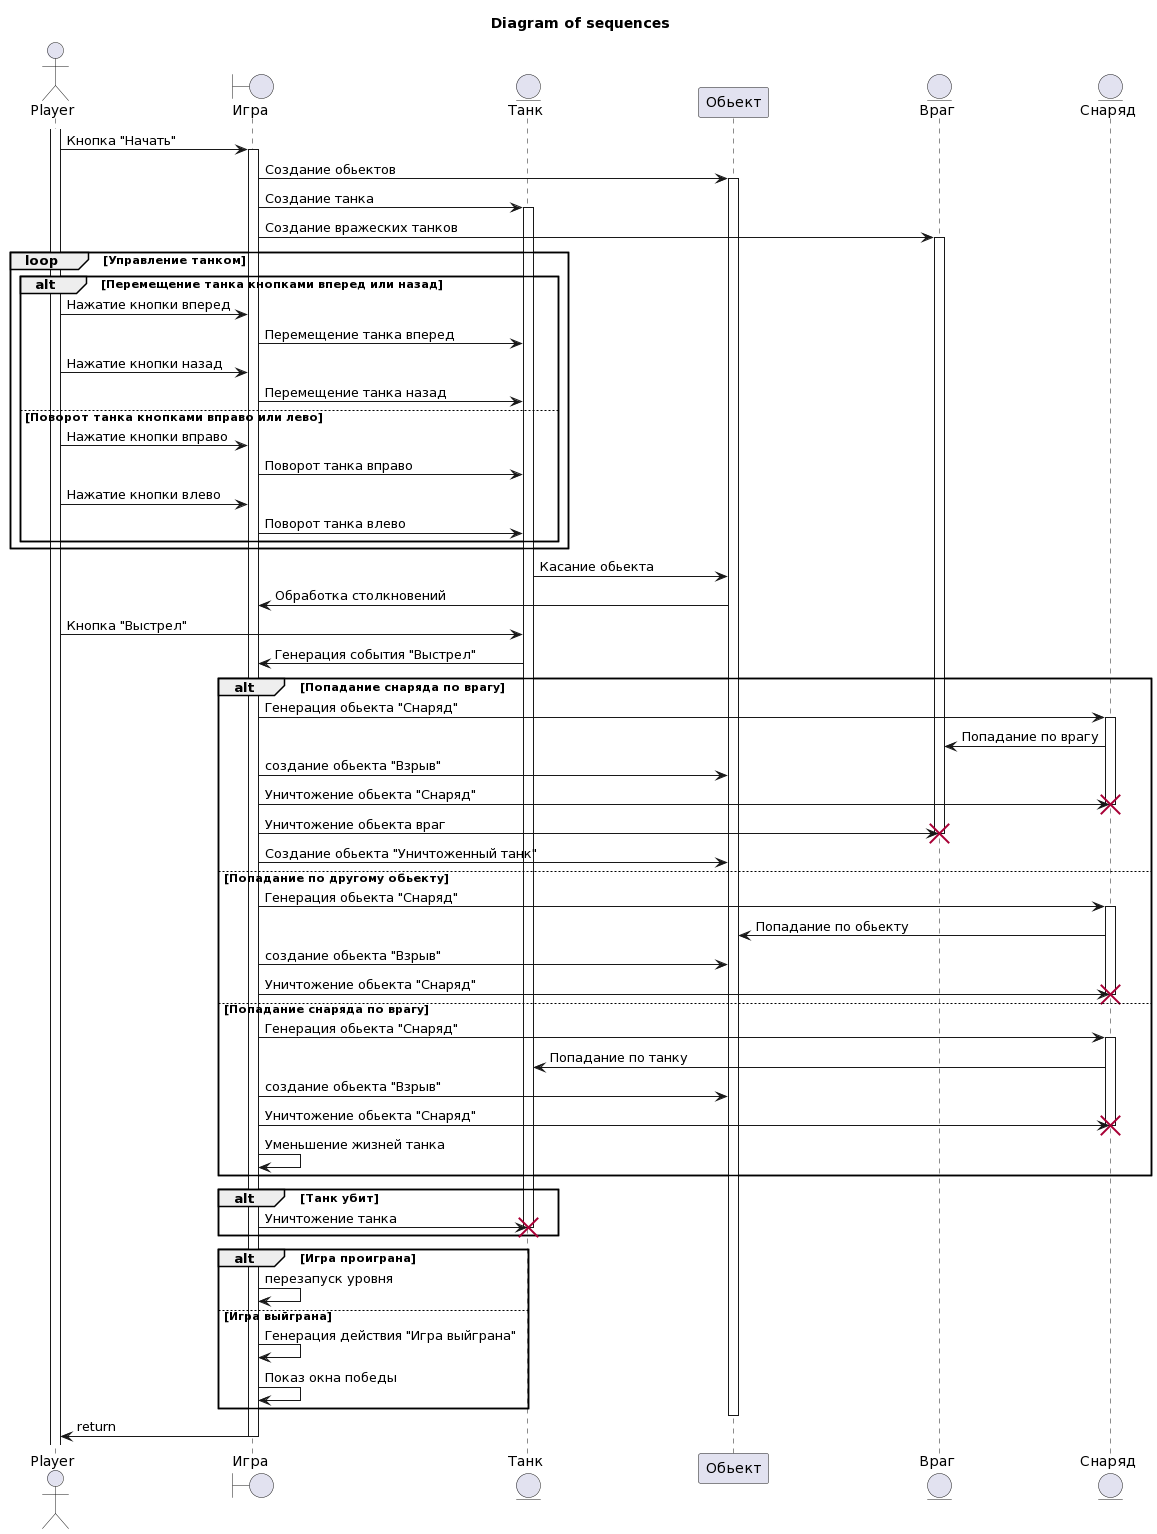

The diagram above was rendered by PlantUML. Its source (embedded in the PNG):
@startuml
skinparam participantPadding 140

title Diagram of sequences

actor Player as Player
boundary Игра as Игра
entity Танк as Танк
participant Обьект as Обьект
entity Враг as Враг
entity Снаряд as Снаряд

Player ++

Player -> Игра ++: Кнопка "Начать"
Игра -> Обьект ++: Создание обьектов
Игра -> Танк ++: Создание танка
Игра -> Враг ++: Создание вражеских танков

loop Управление танком
    alt Перемещение танка кнопками вперед или назад 
        Player -> Игра: Нажатие кнопки вперед
        Игра -> Танк: Перемещение танка вперед
        Player -> Игра: Нажатие кнопки назад
        Игра -> Танк: Перемещение танка назад
    else Поворот танка кнопками вправо или лево
        Player -> Игра: Нажатие кнопки вправо
        Игра -> Танк: Поворот танка вправо
        Player -> Игра: Нажатие кнопки влево
        Игра -> Танк: Поворот танка влево
    end
end

Танк -> Обьект: Касание обьекта

Обьект -> Игра: Обработка столкновений

Player -> Танк: Кнопка "Выстрел"
Танк -> Игра: Генерация события "Выстрел"

    alt Попадание снаряда по врагу
        Игра -> Снаряд ++: Генерация обьекта "Снаряд"
        Снаряд -> Враг: Попадание по врагу
        Игра -> Обьект: создание обьекта "Взрыв"
        Игра -> Снаряд: Уничтожение обьекта "Снаряд"
        destroy Снаряд
        Игра -> Враг: Уничтожение обьекта враг
        destroy Враг
        Игра -> Обьект: Создание обьекта "Уничтоженный танк"
    else Попадание по другому обьекту
        Игра -> Снаряд ++: Генерация обьекта "Снаряд"
        Снаряд -> Обьект: Попадание по обьекту
        Игра -> Обьект: создание обьекта "Взрыв"
        Игра -> Снаряд: Уничтожение обьекта "Снаряд"
        destroy Снаряд
   else Попадание снаряда по врагу
        Игра -> Снаряд ++: Генерация обьекта "Снаряд"
        Снаряд -> Танк: Попадание по танку
        Игра -> Обьект: создание обьекта "Взрыв"
        Игра -> Снаряд: Уничтожение обьекта "Снаряд"
        destroy Снаряд
        Игра -> Игра: Уменьшение жизней танка
    end

alt Танк убит
    Игра-> Танк: Уничтожение танка
    destroy Танк
end

alt Игра проиграна
    Игра -> Игра: перезапуск уровня
else Игра выйграна
    Игра -> Игра: Генерация действия "Игра выйграна"
    Игра -> Игра: Показ окна победы
end

Обьект --
Игра -> Player: return
Игра --
@enduml